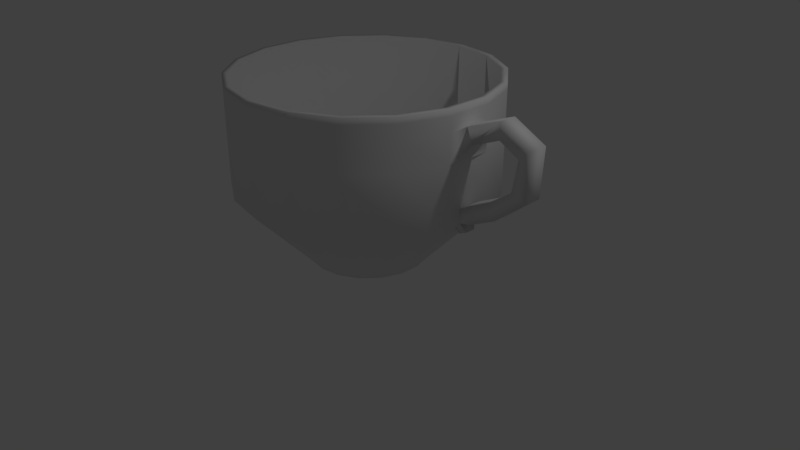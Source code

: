 # Source: manta_pour_cup.blend  (saved by Blender 2.79.1; exported with 4.5.12 LTS)
import bpy
from mathutils import Matrix  # noqa: F401  (used for matrix-valued properties, if any)

bpy.ops.wm.read_factory_settings(use_empty=True)
scene = bpy.context.scene
scene.name = 'Scene'

# ---- collections
col_collection_1 = bpy.data.collections.new('Collection 1'); scene.collection.children.link(col_collection_1)

# ---- materials (node trees are filled in below, after node groups)
mat_material = bpy.data.materials.new('Material')
mat_material.alpha_threshold = 0.0
mat_material.roughness = 0.5
mat_material.line_color = (0.0, 0.0, 0.0, 1.0)

# ---- material node trees

# ---- world
world_world = bpy.data.worlds.new('World'); scene.world = world_world
world_world.color = (0.05088, 0.05088, 0.05088)
world_world.use_sun_shadow = False
world_world.sun_shadow_jitter_overblur = 0.0
world_world.cycles.sampling_method = 'MANUAL'

# ---- cameras
cam_camera = bpy.data.cameras.new('Camera')
cam_camera.clip_end = 100.0
cam_camera.lens = 35.0
cam_camera.sensor_width = 32.0
cam_camera.sensor_height = 18.0
cam_camera.ortho_scale = 7.314
cam_camera.dof.focus_distance = 0.0

# ---- lights
light_lamp = bpy.data.lights.new('Lamp', 'POINT')
light_lamp.transmission_factor = 0.0
light_lamp.cutoff_distance = 30.0
light_lamp.energy = 100.0
light_lamp.shadow_buffer_clip_start = 1.001
light_lamp.shadow_soft_size = 0.1
light_lamp.shadow_maximum_resolution = 0.006
light_lamp.use_absolute_resolution = True

# ---- meshes
me_icosphere = bpy.data.meshes.new('Icosphere')
me_icosphere.from_pydata([(-1.135e-09, 3.974e-09, -0.2), (0.1447, -0.1051, -0.08944), (-0.05528, -0.1701, -0.08944), (-0.1789, 3.974e-09, -0.08944), (-0.05528, 0.1701, -0.08944), (0.1447, 0.1051, -0.08944), (0.05528, -0.1701, 0.08944), (-0.1447, -0.1051, 0.08944), (-0.1447, 0.1051, 0.08944), (0.05528, 0.1701, 0.08944), (0.1789, 3.974e-09, 0.08944), (-1.135e-09, 3.974e-09, 0.2), (-0.03249, -0.1, -0.1701), (0.08506, -0.0618, -0.1701), (0.05257, -0.1618, -0.1051), (0.1701, 3.974e-09, -0.1051), (0.08506, 0.0618, -0.1701), (-0.1051, 3.974e-09, -0.1701), (-0.1376, -0.1, -0.1051), (-0.03249, 0.1, -0.1701), (-0.1376, 0.1, -0.1051), (0.05257, 0.1618, -0.1051), (0.1902, -0.0618, 1.135e-09), (0.1902, 0.0618, 1.135e-09), (-1.135e-09, -0.2, 1.135e-09), (0.1176, -0.1618, 1.135e-09), (-0.1902, -0.0618, 1.135e-09), (-0.1176, -0.1618, 1.135e-09), (-0.1176, 0.1618, 1.135e-09), (-0.1902, 0.0618, 1.135e-09), (0.1176, 0.1618, 1.135e-09), (-1.135e-09, 0.2, 1.135e-09), (0.1376, -0.1, 0.1051), (-0.05257, -0.1618, 0.1051), (-0.1701, 3.974e-09, 0.1051), (-0.05257, 0.1618, 0.1051), (0.1376, 0.1, 0.1051), (0.03249, -0.1, 0.1701), (0.1051, 3.974e-09, 0.1701), (-0.08506, -0.0618, 0.1701), (-0.08506, 0.0618, 0.1701), (0.03249, 0.1, 0.1701)], [], [(0, 13, 12), (1, 13, 15), (0, 12, 17), (0, 17, 19), (0, 19, 16), (1, 15, 22), (2, 14, 24), (3, 18, 26), (4, 20, 28), (5, 21, 30), (1, 22, 25), (2, 24, 27), (3, 26, 29), (4, 28, 31), (5, 30, 23), (6, 32, 37), (7, 33, 39), (8, 34, 40), (9, 35, 41), (10, 36, 38), (38, 41, 11), (38, 36, 41), (36, 9, 41), (41, 40, 11), (41, 35, 40), (35, 8, 40), (40, 39, 11), (40, 34, 39), (34, 7, 39), (39, 37, 11), (39, 33, 37), (33, 6, 37), (37, 38, 11), (37, 32, 38), (32, 10, 38), (23, 36, 10), (23, 30, 36), (30, 9, 36), (31, 35, 9), (31, 28, 35), (28, 8, 35), (29, 34, 8), (29, 26, 34), (26, 7, 34), (27, 33, 7), (27, 24, 33), (24, 6, 33), (25, 32, 6), (25, 22, 32), (22, 10, 32), (30, 31, 9), (30, 21, 31), (21, 4, 31), (28, 29, 8), (28, 20, 29), (20, 3, 29), (26, 27, 7), (26, 18, 27), (18, 2, 27), (24, 25, 6), (24, 14, 25), (14, 1, 25), (22, 23, 10), (22, 15, 23), (15, 5, 23), (16, 21, 5), (16, 19, 21), (19, 4, 21), (19, 20, 4), (19, 17, 20), (17, 3, 20), (17, 18, 3), (17, 12, 18), (12, 2, 18), (15, 16, 5), (15, 13, 16), (13, 0, 16), (12, 14, 2), (12, 13, 14), (13, 1, 14)])
me_icosphere.use_remesh_preserve_volume = False
me_icosphere.use_remesh_preserve_attributes = False
me_icosphere.use_mirror_vertex_groups = False
me_icosphere.update()
me_circle_001 = bpy.data.meshes.new('Circle.001')
me_circle_001.from_pydata([(1.135e-08, 0.7602, 0.00486), (-0.26, 0.7143, 0.00486), (-0.4886, 0.5823, 0.00486), (-0.6583, 0.3801, 0.00486), (-0.7486, 0.132, 0.00486), (-0.7486, -0.132, 0.00486), (-0.6583, -0.3801, 0.00486), (-0.4886, -0.5823, 0.00486), (-0.26, -0.7143, 0.00486), (-1.034e-07, -0.7602, 0.00486), (0.26, -0.7143, 0.00486), (0.4886, -0.5823, 0.00486), (0.6583, -0.3801, 0.00486), (0.7486, -0.132, 0.00486), (0.7486, 0.132, 0.00486), (0.6583, 0.3801, 0.00486), (0.4886, 0.5823, 0.00486), (0.26, 0.7143, 0.00486), (1.782e-08, 0.685, 0.00486), (-0.2343, 0.6437, 0.00486), (-0.4403, 0.5248, 0.00486), (-0.5933, 0.3425, 0.00486), (-0.6746, 0.119, 0.00486), (-0.6746, -0.119, 0.00486), (-0.5933, -0.3425, 0.00486), (-0.4403, -0.5248, 0.00486), (-0.2343, -0.6437, 0.00486), (-8.562e-08, -0.685, 0.00486), (0.2343, -0.6437, 0.00486), (0.4403, -0.5248, 0.00486), (0.5933, -0.3425, 0.00486), (0.6746, -0.119, 0.00486), (0.6746, 0.119, 0.00486), (0.5933, 0.3425, 0.00486), (0.4403, 0.5248, 0.00486), (0.2343, 0.6437, 0.00486), (1.782e-08, 0.685, 0.02837), (-0.2343, 0.6437, 0.02837), (-0.4403, 0.5248, 0.02837), (-0.5933, 0.3425, 0.02837), (-0.6746, 0.119, 0.02837), (-0.6746, -0.119, 0.02837), (-0.5933, -0.3425, 0.02837), (-0.4403, -0.5248, 0.02837), (-0.2343, -0.6437, 0.02837), (-8.562e-08, -0.685, 0.02837), (0.2343, -0.6437, 0.02837), (0.4403, -0.5248, 0.02837), (0.5933, -0.3425, 0.02837), (0.6746, -0.119, 0.02837), (0.6746, 0.119, 0.02837), (0.5933, 0.3425, 0.02837), (0.4403, 0.5248, 0.02837), (0.2343, 0.6437, 0.02837), (2.453e-08, 0.4804, 0.03131), (-0.1643, 0.4515, 0.03131), (-0.3088, 0.368, 0.03131), (-0.4161, 0.2402, 0.03131), (-0.4731, 0.08343, 0.03131), (-0.4731, -0.08343, 0.03131), (-0.4161, -0.2402, 0.03131), (-0.3088, -0.368, 0.03131), (-0.1643, -0.4515, 0.03131), (-4.801e-08, -0.4804, 0.03131), (0.1643, -0.4515, 0.03131), (0.3088, -0.368, 0.03131), (0.4161, -0.2402, 0.03131), (0.4731, -0.08343, 0.03131), (0.4731, 0.08343, 0.03131), (0.4161, 0.2402, 0.03131), (0.3088, 0.368, 0.03131), (0.1643, 0.4515, 0.03131), (3.622e-08, 0.2575, 0.03131), (-0.08808, 0.242, 0.03131), (-0.1655, 0.1973, 0.03131), (-0.223, 0.1288, 0.03131), (-0.2536, 0.04472, 0.03131), (-0.2536, -0.04472, 0.03131), (-0.223, -0.1288, 0.03131), (-0.1655, -0.1973, 0.03131), (-0.08808, -0.242, 0.03131), (-2.664e-09, -0.2575, 0.03131), (0.08808, -0.242, 0.03131), (0.1655, -0.1973, 0.03131), (0.223, -0.1288, 0.03131), (0.2536, -0.04472, 0.03131), (0.2536, 0.04472, 0.03131), (0.223, 0.1288, 0.03131), (0.1655, 0.1973, 0.03131), (0.08808, 0.242, 0.03131), (3.904e-08, -1.661e-07, 0.03131), (-3.782e-08, 1.668, 0.9928), (-0.5704, 1.567, 0.9928), (-1.072, 1.278, 0.9928), (-1.444, 0.8339, 0.9928), (-1.643, 0.2896, 0.9928), (-1.643, -0.2896, 0.9928), (-1.444, -0.8339, 0.9928), (-1.072, -1.278, 0.9928), (-0.5704, -1.567, 0.9928), (-2.897e-07, -1.668, 0.9928), (0.5704, -1.567, 0.9928), (1.072, -1.278, 0.9928), (1.444, -0.8339, 0.9928), (1.643, -0.2896, 0.9928), (1.643, 0.2896, 0.9928), (1.444, 0.8339, 0.9928), (1.072, 1.278, 0.9928), (0.5704, 1.567, 0.9928), (-3.782e-08, 1.668, 2.357), (-0.5704, 1.567, 2.357), (-1.072, 1.278, 2.357), (-1.444, 0.8339, 2.357), (-1.643, 0.2896, 2.357), (-1.643, -0.2896, 2.357), (-1.444, -0.8339, 2.357), (-1.072, -1.278, 2.357), (-0.5704, -1.567, 2.357), (-2.897e-07, -1.668, 2.357), (0.5704, -1.567, 2.357), (1.072, -1.278, 2.357), (1.444, -0.8339, 2.357), (1.643, -0.2896, 2.357), (1.643, 0.2896, 2.357), (1.444, 0.8339, 2.357), (1.072, 1.278, 2.357), (0.5704, 1.567, 2.357), (-3.626e-08, 1.585, 2.357), (-0.5419, 1.489, 2.357), (-1.019, 1.214, 2.357), (-1.372, 0.7923, 2.357), (-1.56, 0.2752, 2.357), (-1.56, -0.2752, 2.357), (-1.372, -0.7923, 2.357), (-1.019, -1.214, 2.357), (-0.5419, -1.489, 2.357), (-2.755e-07, -1.585, 2.357), (0.5419, -1.489, 2.357), (1.019, -1.214, 2.357), (1.372, -0.7923, 2.357), (1.56, -0.2752, 2.357), (1.56, 0.2752, 2.357), (1.372, 0.7923, 2.357), (1.019, 1.214, 2.357), (0.5419, 1.489, 2.357), (-3.626e-08, 1.585, 0.9983), (-0.5419, 1.489, 0.9983), (-1.019, 1.214, 0.9983), (-1.372, 0.7923, 0.9983), (-1.56, 0.2752, 0.9983), (-1.56, -0.2752, 0.9983), (-1.372, -0.7923, 0.9983), (-1.019, -1.214, 0.9983), (-0.5419, -1.489, 0.9983), (-2.755e-07, -1.585, 0.9983), (0.5419, -1.489, 0.9983), (1.019, -1.214, 0.9983), (1.372, -0.7923, 0.9983), (1.56, -0.2752, 0.9983), (1.56, 0.2752, 0.9983), (1.372, 0.7923, 0.9983), (1.019, 1.214, 0.9983), (0.5419, 1.489, 0.9983), (-6.289e-08, 0.738, 0.0928), (-0.2524, 0.6935, 0.0928), (-0.4744, 0.5653, 0.0928), (-0.6391, 0.369, 0.0928), (-0.7268, 0.1282, 0.0928), (-0.7268, -0.1282, 0.0928), (-0.6391, -0.369, 0.0928), (-0.4744, -0.5653, 0.0928), (-0.2524, -0.6935, 0.0928), (-1.743e-07, -0.738, 0.0928), (0.2524, -0.6935, 0.0928), (0.4744, -0.5653, 0.0928), (0.6391, -0.369, 0.0928), (0.7268, -0.1282, 0.0928), (0.7268, 0.1282, 0.0928), (0.6391, 0.369, 0.0928), (0.4744, 0.5653, 0.0928), (0.2524, 0.6935, 0.0928), (-6.302e-08, 0.6782, 0.0928), (-0.232, 0.6373, 0.0928), (-0.436, 0.5196, 0.0928), (-0.5874, 0.3391, 0.0928), (-0.6679, 0.1178, 0.0928), (-0.6679, -0.1178, 0.0928), (-0.5874, -0.3391, 0.0928), (-0.436, -0.5196, 0.0928), (-0.232, -0.6373, 0.0928), (-1.654e-07, -0.6782, 0.0928), (0.232, -0.6373, 0.0928), (0.436, -0.5196, 0.0928), (0.5874, -0.3391, 0.0928), (0.6679, -0.1178, 0.0928), (0.6679, 0.1178, 0.0928), (0.5874, 0.3391, 0.0928), (0.436, 0.5196, 0.0928), (0.232, 0.6373, 0.0928), (-6.738e-08, 0.4892, 0.1195), (-0.1673, 0.4597, 0.1195), (-0.3144, 0.3747, 0.1195), (-0.4236, 0.2446, 0.1195), (-0.4817, 0.08494, 0.1195), (-0.4817, -0.08494, 0.1195), (-0.4236, -0.2446, 0.1195), (-0.3144, -0.3747, 0.1195), (-0.1673, -0.4597, 0.1195), (-1.412e-07, -0.4892, 0.1195), (0.1673, -0.4597, 0.1195), (0.3144, -0.3747, 0.1195), (0.4236, -0.2446, 0.1195), (0.4817, -0.08494, 0.1195), (0.4817, 0.08494, 0.1195), (0.4236, 0.2446, 0.1195), (0.3144, 0.3747, 0.1195), (0.1673, 0.4597, 0.1195), (-7.685e-08, 0.3403, 0.1195), (-0.1164, 0.3198, 0.1195), (-0.2187, 0.2607, 0.1195), (-0.2947, 0.1702, 0.1195), (-0.3351, 0.05909, 0.1195), (-0.3351, -0.05909, 0.1195), (-0.2947, -0.1702, 0.1195), (-0.2187, -0.2607, 0.1195), (-0.1164, -0.3198, 0.1195), (-1.282e-07, -0.3403, 0.1195), (0.1164, -0.3198, 0.1195), (0.2187, -0.2607, 0.1195), (0.2947, -0.1702, 0.1195), (0.3351, -0.05909, 0.1195), (0.3351, 0.05909, 0.1195), (0.2947, 0.1702, 0.1195), (0.2187, 0.2607, 0.1195), (0.1164, 0.3198, 0.1195), (-7.244e-08, -1.788e-07, 0.1195), (-0.5704, 1.567, 2.284), (-3.782e-08, 1.668, 2.284), (1.444, -0.8339, 2.284), (1.072, -1.278, 2.284), (0.5704, -1.567, 2.284), (-2.897e-07, -1.668, 2.284), (-0.5704, -1.567, 2.284), (-1.072, -1.278, 2.284), (0.5704, 1.567, 2.284), (1.072, 1.278, 2.284), (-1.444, -0.8339, 2.284), (-1.643, -0.2896, 2.284), (-1.643, 0.2896, 2.284), (-1.444, 0.8339, 2.284), (1.444, 0.8339, 2.284), (1.643, 0.2896, 2.284), (-1.072, 1.278, 2.284), (1.643, -0.2896, 2.284), (-0.8143, -0.1436, 0.08959), (-0.8143, 0.1436, 0.08959), (0.5315, 0.6334, 0.08959), (0.7161, 0.4134, 0.08959), (-0.7161, 0.4134, 0.08959), (-0.5315, 0.6334, 0.08959), (0.8143, 0.1436, 0.08959), (0.8143, -0.1436, 0.08959), (-0.2828, 0.777, 0.08959), (7.733e-09, 0.8269, 0.08959), (0.7161, -0.4134, 0.08959), (0.5315, -0.6334, 0.08959), (0.2828, -0.777, 0.08959), (-1.171e-07, -0.8269, 0.08959), (-0.2828, -0.777, 0.08959), (-0.5315, -0.6334, 0.08959), (0.2828, 0.777, 0.08959), (-0.7161, -0.4134, 0.08959), (-0.5704, 1.567, 1.737), (1.444, -0.8339, 1.737), (0.5704, -1.567, 1.737), (-0.5704, -1.567, 1.737), (0.5704, 1.567, 1.737), (-1.444, -0.8339, 1.737), (-1.643, 0.2896, 1.737), (1.444, 0.8339, 1.737), (-1.072, 1.278, 1.737), (1.643, -0.2896, 1.737), (-3.782e-08, 1.668, 1.737), (1.072, -1.278, 1.737), (-2.897e-07, -1.668, 1.737), (-1.072, -1.278, 1.737), (1.072, 1.278, 1.737), (-1.643, -0.2896, 1.737), (-1.444, 0.8339, 1.737), (1.643, 0.2896, 1.737), (-0.5704, 1.567, 2.092), (1.444, -0.8339, 2.092), (0.5704, -1.567, 2.092), (-0.5704, -1.567, 2.092), (0.5704, 1.567, 2.092), (-1.444, -0.8339, 2.092), (-1.643, 0.2896, 2.092), (1.444, 0.8339, 2.092), (-1.072, 1.278, 2.092), (1.643, -0.2896, 2.092), (-3.782e-08, 1.668, 2.092), (1.072, -1.278, 2.092), (-2.897e-07, -1.668, 2.092), (-1.072, -1.278, 2.092), (1.072, 1.278, 2.092), (-1.643, -0.2896, 2.092), (-1.444, 0.8339, 2.092), (1.643, 0.2896, 2.092), (1.795, -0.1124, 1.96), (1.795, 0.1124, 1.96), (1.714, -0.1124, 2.146), (1.714, 0.1124, 2.146), (2.157, -0.1124, 2.114), (2.157, 0.1124, 2.114), (2.156, -0.1124, 2.318), (2.156, 0.1124, 2.318), (2.413, -0.1124, 1.983), (2.413, 0.1124, 1.983), (2.57, -0.1124, 2.112), (2.57, 0.1124, 2.112), (2.346, -0.1124, 1.598), (2.346, 0.1124, 1.598), (2.536, -0.1124, 1.524), (2.536, 0.1124, 1.524), (2.025, -0.1124, 1.37), (2.025, 0.1124, 1.37), (2.143, -0.1124, 1.204), (2.143, 0.1124, 1.204), (1.732, -0.1124, 1.229), (1.732, 0.1124, 1.229), (1.809, -0.1124, 1.04), (1.809, 0.1124, 1.04), (1.458, -0.1124, 1.053), (1.458, 0.1124, 1.053), (1.655, -0.1124, 1.003), (1.655, 0.1124, 1.003), (1.606, -0.06638, 0.8463), (1.606, 0.06638, 0.8463), (1.715, -0.06638, 0.8959), (1.715, 0.06638, 0.8959)], [], [(4, 5, 23, 22), (15, 16, 34, 33), (2, 3, 21, 20), (13, 14, 32, 31), (0, 1, 19, 18), (11, 12, 30, 29), (9, 10, 28, 27), (7, 8, 26, 25), (16, 17, 35, 34), (5, 6, 24, 23), (3, 4, 22, 21), (14, 15, 33, 32), (1, 2, 20, 19), (12, 13, 31, 30), (10, 11, 29, 28), (8, 9, 27, 26), (17, 0, 18, 35), (6, 7, 25, 24), (26, 27, 45, 44), (35, 18, 36, 53), (24, 25, 43, 42), (22, 23, 41, 40), (33, 34, 52, 51), (20, 21, 39, 38), (31, 32, 50, 49), (18, 19, 37, 36), (29, 30, 48, 47), (27, 28, 46, 45), (25, 26, 44, 43), (34, 35, 53, 52), (23, 24, 42, 41), (21, 22, 40, 39), (32, 33, 51, 50), (19, 20, 38, 37), (30, 31, 49, 48), (28, 29, 47, 46), (52, 53, 71, 70), (41, 42, 60, 59), (39, 40, 58, 57), (50, 51, 69, 68), (37, 38, 56, 55), (48, 49, 67, 66), (46, 47, 65, 64), (44, 45, 63, 62), (53, 36, 54, 71), (42, 43, 61, 60), (40, 41, 59, 58), (51, 52, 70, 69), (38, 39, 57, 56), (49, 50, 68, 67), (36, 37, 55, 54), (47, 48, 66, 65), (45, 46, 64, 63), (43, 44, 62, 61), (56, 57, 75, 74), (67, 68, 86, 85), (54, 55, 73, 72), (65, 66, 84, 83), (63, 64, 82, 81), (61, 62, 80, 79), (70, 71, 89, 88), (59, 60, 78, 77), (57, 58, 76, 75), (68, 69, 87, 86), (55, 56, 74, 73), (66, 67, 85, 84), (64, 65, 83, 82), (62, 63, 81, 80), (71, 54, 72, 89), (60, 61, 79, 78), (58, 59, 77, 76), (69, 70, 88, 87), (82, 83, 90), (80, 81, 90), (89, 72, 90), (78, 79, 90), (76, 77, 90), (87, 88, 90), (74, 75, 90), (85, 86, 90), (72, 73, 90), (83, 84, 90), (81, 82, 90), (79, 80, 90), (88, 89, 90), (77, 78, 90), (75, 76, 90), (86, 87, 90), (73, 74, 90), (84, 85, 90), (254, 255, 95, 96), (256, 257, 106, 107), (258, 259, 93, 94), (260, 261, 104, 105), (262, 263, 91, 92), (264, 265, 102, 103), (266, 267, 100, 101), (268, 269, 98, 99), (270, 256, 107, 108), (271, 254, 96, 97), (255, 258, 94, 95), (257, 260, 105, 106), (259, 262, 92, 93), (261, 264, 103, 104), (265, 266, 101, 102), (267, 268, 99, 100), (263, 270, 108, 91), (269, 271, 97, 98), (236, 237, 109, 110), (238, 239, 120, 121), (240, 241, 118, 119), (242, 243, 116, 117), (244, 245, 125, 126), (246, 247, 114, 115), (248, 249, 112, 113), (250, 251, 123, 124), (252, 236, 110, 111), (253, 238, 121, 122), (239, 240, 119, 120), (241, 242, 117, 118), (237, 244, 126, 109), (243, 246, 115, 116), (247, 248, 113, 114), (245, 250, 124, 125), (249, 252, 111, 112), (251, 253, 122, 123), (118, 117, 135, 136), (109, 126, 144, 127), (116, 115, 133, 134), (114, 113, 131, 132), (125, 124, 142, 143), (112, 111, 129, 130), (123, 122, 140, 141), (110, 109, 127, 128), (121, 120, 138, 139), (119, 118, 136, 137), (117, 116, 134, 135), (126, 125, 143, 144), (115, 114, 132, 133), (113, 112, 130, 131), (124, 123, 141, 142), (111, 110, 128, 129), (122, 121, 139, 140), (120, 119, 137, 138), (144, 143, 161, 162), (133, 132, 150, 151), (131, 130, 148, 149), (142, 141, 159, 160), (129, 128, 146, 147), (140, 139, 157, 158), (138, 137, 155, 156), (136, 135, 153, 154), (127, 144, 162, 145), (134, 133, 151, 152), (132, 131, 149, 150), (143, 142, 160, 161), (130, 129, 147, 148), (141, 140, 158, 159), (128, 127, 145, 146), (139, 138, 156, 157), (137, 136, 154, 155), (135, 134, 152, 153), (148, 147, 165, 166), (159, 158, 176, 177), (146, 145, 163, 164), (157, 156, 174, 175), (155, 154, 172, 173), (153, 152, 170, 171), (162, 161, 179, 180), (151, 150, 168, 169), (149, 148, 166, 167), (160, 159, 177, 178), (147, 146, 164, 165), (158, 157, 175, 176), (156, 155, 173, 174), (154, 153, 171, 172), (145, 162, 180, 163), (152, 151, 169, 170), (150, 149, 167, 168), (161, 160, 178, 179), (174, 173, 191, 192), (172, 171, 189, 190), (163, 180, 198, 181), (170, 169, 187, 188), (168, 167, 185, 186), (179, 178, 196, 197), (166, 165, 183, 184), (177, 176, 194, 195), (164, 163, 181, 182), (175, 174, 192, 193), (173, 172, 190, 191), (171, 170, 188, 189), (180, 179, 197, 198), (169, 168, 186, 187), (167, 166, 184, 185), (178, 177, 195, 196), (165, 164, 182, 183), (176, 175, 193, 194), (189, 188, 206, 207), (198, 197, 215, 216), (187, 186, 204, 205), (185, 184, 202, 203), (196, 195, 213, 214), (183, 182, 200, 201), (194, 193, 211, 212), (192, 191, 209, 210), (190, 189, 207, 208), (181, 198, 216, 199), (188, 187, 205, 206), (186, 185, 203, 204), (197, 196, 214, 215), (184, 183, 201, 202), (195, 194, 212, 213), (182, 181, 199, 200), (193, 192, 210, 211), (191, 190, 208, 209), (204, 203, 221, 222), (215, 214, 232, 233), (202, 201, 219, 220), (213, 212, 230, 231), (200, 199, 217, 218), (211, 210, 228, 229), (209, 208, 226, 227), (207, 206, 224, 225), (216, 215, 233, 234), (205, 204, 222, 223), (203, 202, 220, 221), (214, 213, 231, 232), (201, 200, 218, 219), (212, 211, 229, 230), (210, 209, 227, 228), (208, 207, 225, 226), (199, 216, 234, 217), (206, 205, 223, 224), (219, 218, 235), (230, 229, 235), (228, 227, 235), (226, 225, 235), (217, 234, 235), (224, 223, 235), (222, 221, 235), (233, 232, 235), (220, 219, 235), (231, 230, 235), (218, 217, 235), (229, 228, 235), (227, 226, 235), (225, 224, 235), (234, 233, 235), (223, 222, 235), (221, 220, 235), (232, 231, 235), (290, 300, 237, 236), (291, 301, 239, 238), (292, 302, 241, 240), (293, 303, 243, 242), (294, 304, 245, 244), (295, 305, 247, 246), (296, 306, 249, 248), (297, 307, 251, 250), (298, 290, 236, 252), (299, 291, 238, 253), (301, 292, 240, 239), (302, 293, 242, 241), (300, 294, 244, 237), (303, 295, 246, 243), (305, 296, 248, 247), (304, 297, 250, 245), (306, 298, 252, 249), (307, 299, 253, 251), (5, 4, 255, 254), (16, 15, 257, 256), (3, 2, 259, 258), (14, 13, 261, 260), (1, 0, 263, 262), (12, 11, 265, 264), (10, 9, 267, 266), (8, 7, 269, 268), (17, 16, 256, 270), (6, 5, 254, 271), (4, 3, 258, 255), (15, 14, 260, 257), (2, 1, 262, 259), (13, 12, 264, 261), (11, 10, 266, 265), (9, 8, 268, 267), (0, 17, 270, 263), (7, 6, 271, 269), (92, 91, 282, 272), (103, 102, 283, 273), (101, 100, 284, 274), (99, 98, 285, 275), (108, 107, 286, 276), (97, 96, 287, 277), (95, 94, 288, 278), (106, 105, 289, 279), (93, 92, 272, 280), (104, 103, 273, 281), (102, 101, 274, 283), (100, 99, 275, 284), (91, 108, 276, 282), (98, 97, 277, 285), (96, 95, 278, 287), (107, 106, 279, 286), (94, 93, 280, 288), (105, 104, 281, 289), (272, 282, 300, 290), (273, 283, 301, 291), (274, 284, 302, 292), (275, 285, 303, 293), (276, 286, 304, 294), (277, 287, 305, 295), (278, 288, 306, 296), (279, 289, 307, 297), (280, 272, 290, 298), (281, 273, 291, 299), (283, 274, 292, 301), (284, 275, 293, 302), (282, 276, 294, 300), (285, 277, 295, 303), (287, 278, 296, 305), (286, 279, 297, 304), (288, 280, 298, 306), (299, 307, 311, 310), (310, 311, 315, 314), (307, 289, 309, 311), (281, 299, 310, 308), (289, 281, 308, 309), (314, 315, 319, 318), (311, 309, 313, 315), (308, 310, 314, 312), (309, 308, 312, 313), (318, 319, 323, 322), (315, 313, 317, 319), (312, 314, 318, 316), (313, 312, 316, 317), (322, 323, 327, 326), (319, 317, 321, 323), (316, 318, 322, 320), (317, 316, 320, 321), (326, 327, 331, 330), (323, 321, 325, 327), (320, 322, 326, 324), (321, 320, 324, 325), (330, 331, 335, 334), (327, 325, 329, 331), (324, 326, 330, 328), (325, 324, 328, 329), (334, 335, 339, 338), (331, 329, 333, 335), (328, 330, 334, 332), (329, 328, 332, 333), (337, 336, 338, 339), (335, 333, 337, 339), (332, 334, 338, 336), (333, 332, 336, 337)])
me_circle_001.polygons.foreach_set('use_smooth', [True] * 356)
me_circle_001.use_remesh_preserve_volume = False
me_circle_001.use_remesh_preserve_attributes = False
me_circle_001.use_mirror_vertex_groups = False
me_circle_001.update()
me_cube = bpy.data.meshes.new('Cube')
me_cube.from_pydata([(3.786, 3.786, -3.786), (3.786, -3.786, -3.786), (-3.786, -3.786, -3.786), (-3.786, 3.786, -3.786), (3.786, 3.786, 3.786), (3.786, -3.786, 3.786), (-3.786, -3.786, 3.786), (-3.786, 3.786, 3.786)], [], [(0, 1, 2, 3), (4, 7, 6, 5), (0, 4, 5, 1), (1, 5, 6, 2), (2, 6, 7, 3), (4, 0, 3, 7)])
me_cube.materials.append(mat_material)
me_cube.use_remesh_preserve_volume = False
me_cube.use_remesh_preserve_attributes = False
me_cube.use_mirror_vertex_groups = False
me_cube.update()

# ---- objects
ob_icosphere = bpy.data.objects.new('Icosphere', me_icosphere)
ob_lamp = bpy.data.objects.new('Lamp', light_lamp)
ob_camera = bpy.data.objects.new('Camera', cam_camera)
ob_coffecup = bpy.data.objects.new('CoffeCup', me_circle_001)
ob_cube = bpy.data.objects.new('Cube', me_cube)

# ---- transforms, parenting, visibility, modifiers, constraints
ob_icosphere.location = (0.0, 0.0, 5.628)
ob_icosphere.lineart.crease_threshold = 0.0
_m = ob_icosphere.modifiers.new('Fluid', 'FLUID')
_m.fluid_type = 'FLOW'
ob_lamp.location = (4.076, 1.005, 5.904)
ob_lamp.rotation_euler = (0.6503, 0.05522, 1.866)
ob_lamp.lock_rotations_4d = False
ob_lamp.empty_display_type = 'ARROWS'
ob_lamp.color = (0.0, 0.0, 0.0, 0.0)
ob_lamp.lineart.crease_threshold = 0.0
ob_camera.location = (7.481, -6.508, 5.344)
ob_camera.rotation_euler = (1.109, 0.0, 0.8149)
ob_camera.lock_rotations_4d = False
ob_camera.empty_display_type = 'ARROWS'
ob_camera.color = (0.0, 0.0, 0.0, 0.0)
ob_camera.display_type = 'WIRE'
ob_camera.lineart.crease_threshold = 0.0
ob_coffecup.location = (0.0, 0.0, 0.06526)
ob_coffecup.lineart.crease_threshold = 0.0
_m = ob_coffecup.modifiers.new('Fluid', 'FLUID')
_m.fluid_type = 'EFFECTOR'
ob_cube.location = (0.0, 0.0, 3.436)
ob_cube.lock_rotations_4d = False
ob_cube.empty_display_type = 'ARROWS'
ob_cube.display_type = 'WIRE'
ob_cube.lineart.crease_threshold = 0.0
_m = ob_cube.modifiers.new('Fluid', 'FLUID')
_m.fluid_type = 'DOMAIN'
_m = ob_cube.modifiers.new('FLIP Particle System', 'PARTICLE_SYSTEM')

# ---- collection membership
col_collection_1.objects.link(ob_icosphere)
col_collection_1.objects.link(ob_lamp)
col_collection_1.objects.link(ob_camera)
col_collection_1.objects.link(ob_coffecup)
col_collection_1.objects.link(ob_cube)

# ---- scene / render settings (as saved in the file)
scene.camera = ob_camera
scene.frame_start = 1; scene.frame_end = 250; scene.frame_set(1)
scene.render.engine = 'CYCLES'
scene.render.resolution_percentage = 50
scene.render.dither_intensity = 0.0
scene.cycles.use_denoising = False
scene.cycles.samples = 128
scene.cycles.sampling_pattern = 'TABULATED_SOBOL'
scene.cycles.use_adaptive_sampling = False
scene.cycles.use_light_tree = False
scene.cycles.blur_glossy = 0.0
scene.cycles.sample_clamp_indirect = 0.0
scene.view_settings.view_transform = 'Standard'
bpy.context.view_layer.update()
